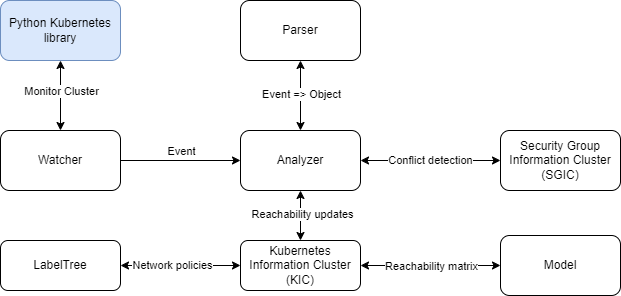

The diagram above was exported from draw.io. Its source (the exported page's mxGraphModel, read from the mxfile embedded in the PNG):
<mxGraphModel dx="1434" dy="738" grid="1" gridSize="10" guides="1" tooltips="1" connect="1" arrows="1" fold="1" page="1" pageScale="1" pageWidth="850" pageHeight="1100" math="0" shadow="0">
  <root>
    <mxCell id="0" />
    <mxCell id="1" parent="0" />
    <mxCell id="ITvH7nyaOIZYTNdUo5Rh-11" style="edgeStyle=orthogonalEdgeStyle;rounded=0;orthogonalLoop=1;jettySize=auto;html=1;" parent="1" source="ITvH7nyaOIZYTNdUo5Rh-2" target="ITvH7nyaOIZYTNdUo5Rh-6" edge="1">
      <mxGeometry relative="1" as="geometry" />
    </mxCell>
    <mxCell id="ITvH7nyaOIZYTNdUo5Rh-12" value="Event" style="edgeLabel;html=1;align=center;verticalAlign=middle;resizable=0;points=[];" parent="ITvH7nyaOIZYTNdUo5Rh-11" vertex="1" connectable="0">
      <mxGeometry x="-0.6333" y="-1" relative="1" as="geometry">
        <mxPoint x="38" y="-11" as="offset" />
      </mxGeometry>
    </mxCell>
    <mxCell id="ITvH7nyaOIZYTNdUo5Rh-2" value="Watcher" style="rounded=1;whiteSpace=wrap;html=1;" parent="1" vertex="1">
      <mxGeometry x="80" y="160" width="120" height="60" as="geometry" />
    </mxCell>
    <mxCell id="ITvH7nyaOIZYTNdUo5Rh-10" style="rounded=0;orthogonalLoop=1;jettySize=auto;html=1;entryX=0.5;entryY=0;entryDx=0;entryDy=0;startArrow=classic;startFill=1;" parent="1" source="ITvH7nyaOIZYTNdUo5Rh-3" target="ITvH7nyaOIZYTNdUo5Rh-2" edge="1">
      <mxGeometry relative="1" as="geometry" />
    </mxCell>
    <mxCell id="ITvH7nyaOIZYTNdUo5Rh-14" value="Monitor Cluster" style="edgeLabel;html=1;align=center;verticalAlign=middle;resizable=0;points=[];" parent="ITvH7nyaOIZYTNdUo5Rh-10" vertex="1" connectable="0">
      <mxGeometry x="0.1143" y="-3" relative="1" as="geometry">
        <mxPoint x="3" y="-9" as="offset" />
      </mxGeometry>
    </mxCell>
    <mxCell id="ITvH7nyaOIZYTNdUo5Rh-3" value="Python Kubernetes library" style="rounded=1;whiteSpace=wrap;html=1;fillColor=#dae8fc;strokeColor=#6c8ebf;" parent="1" vertex="1">
      <mxGeometry x="80" y="30" width="120" height="60" as="geometry" />
    </mxCell>
    <mxCell id="ITvH7nyaOIZYTNdUo5Rh-25" style="edgeStyle=orthogonalEdgeStyle;rounded=0;orthogonalLoop=1;jettySize=auto;html=1;exitX=1;exitY=0.5;exitDx=0;exitDy=0;startArrow=classic;startFill=1;entryX=0;entryY=0.5;entryDx=0;entryDy=0;" parent="1" source="ITvH7nyaOIZYTNdUo5Rh-4" target="ITvH7nyaOIZYTNdUo5Rh-9" edge="1">
      <mxGeometry relative="1" as="geometry">
        <mxPoint x="780.0285714285715" y="350" as="targetPoint" />
      </mxGeometry>
    </mxCell>
    <mxCell id="ITvH7nyaOIZYTNdUo5Rh-34" value="Reachability matrix" style="edgeLabel;html=1;align=center;verticalAlign=middle;resizable=0;points=[];" parent="ITvH7nyaOIZYTNdUo5Rh-25" vertex="1" connectable="0">
      <mxGeometry x="-0.2265" y="-1" relative="1" as="geometry">
        <mxPoint x="16" y="-1" as="offset" />
      </mxGeometry>
    </mxCell>
    <mxCell id="ITvH7nyaOIZYTNdUo5Rh-4" value="Kubernetes Information Cluster (KIC)" style="rounded=1;whiteSpace=wrap;html=1;" parent="1" vertex="1">
      <mxGeometry x="320" y="270" width="120" height="50" as="geometry" />
    </mxCell>
    <mxCell id="ITvH7nyaOIZYTNdUo5Rh-5" value="Security Group Information Cluster (SGIC)" style="rounded=1;whiteSpace=wrap;html=1;" parent="1" vertex="1">
      <mxGeometry x="580" y="160" width="120" height="60" as="geometry" />
    </mxCell>
    <mxCell id="ITvH7nyaOIZYTNdUo5Rh-17" style="edgeStyle=orthogonalEdgeStyle;rounded=0;orthogonalLoop=1;jettySize=auto;html=1;startArrow=classic;startFill=1;" parent="1" source="ITvH7nyaOIZYTNdUo5Rh-6" target="ITvH7nyaOIZYTNdUo5Rh-4" edge="1">
      <mxGeometry relative="1" as="geometry">
        <Array as="points">
          <mxPoint x="380" y="250" />
          <mxPoint x="380" y="250" />
        </Array>
      </mxGeometry>
    </mxCell>
    <mxCell id="ITvH7nyaOIZYTNdUo5Rh-28" value="Reachability updates" style="edgeLabel;html=1;align=center;verticalAlign=middle;resizable=0;points=[];" parent="ITvH7nyaOIZYTNdUo5Rh-17" vertex="1" connectable="0">
      <mxGeometry x="0.0804" y="1" relative="1" as="geometry">
        <mxPoint y="-4" as="offset" />
      </mxGeometry>
    </mxCell>
    <mxCell id="ITvH7nyaOIZYTNdUo5Rh-18" value="Conflict detection" style="edgeStyle=orthogonalEdgeStyle;rounded=0;orthogonalLoop=1;jettySize=auto;html=1;entryX=0;entryY=0.5;entryDx=0;entryDy=0;startArrow=classic;startFill=1;" parent="1" source="ITvH7nyaOIZYTNdUo5Rh-6" target="ITvH7nyaOIZYTNdUo5Rh-5" edge="1">
      <mxGeometry relative="1" as="geometry" />
    </mxCell>
    <mxCell id="ITvH7nyaOIZYTNdUo5Rh-6" value="Analyzer" style="rounded=1;whiteSpace=wrap;html=1;" parent="1" vertex="1">
      <mxGeometry x="320" y="160" width="120" height="60" as="geometry" />
    </mxCell>
    <mxCell id="ITvH7nyaOIZYTNdUo5Rh-15" style="edgeStyle=orthogonalEdgeStyle;rounded=0;orthogonalLoop=1;jettySize=auto;html=1;startArrow=classic;startFill=1;" parent="1" source="ITvH7nyaOIZYTNdUo5Rh-7" target="ITvH7nyaOIZYTNdUo5Rh-6" edge="1">
      <mxGeometry relative="1" as="geometry">
        <Array as="points">
          <mxPoint x="380" y="120" />
          <mxPoint x="380" y="120" />
        </Array>
      </mxGeometry>
    </mxCell>
    <mxCell id="ITvH7nyaOIZYTNdUo5Rh-16" value="Event =&amp;gt; Object" style="edgeLabel;html=1;align=center;verticalAlign=middle;resizable=0;points=[];" parent="ITvH7nyaOIZYTNdUo5Rh-15" vertex="1" connectable="0">
      <mxGeometry x="-0.0571" y="-3" relative="1" as="geometry">
        <mxPoint x="3" as="offset" />
      </mxGeometry>
    </mxCell>
    <mxCell id="ITvH7nyaOIZYTNdUo5Rh-7" value="Parser" style="rounded=1;whiteSpace=wrap;html=1;" parent="1" vertex="1">
      <mxGeometry x="320" y="30" width="120" height="60" as="geometry" />
    </mxCell>
    <mxCell id="ITvH7nyaOIZYTNdUo5Rh-29" style="edgeStyle=orthogonalEdgeStyle;rounded=0;orthogonalLoop=1;jettySize=auto;html=1;entryX=0;entryY=0.5;entryDx=0;entryDy=0;startArrow=classic;startFill=1;" parent="1" source="ITvH7nyaOIZYTNdUo5Rh-8" target="ITvH7nyaOIZYTNdUo5Rh-4" edge="1">
      <mxGeometry relative="1" as="geometry" />
    </mxCell>
    <mxCell id="ITvH7nyaOIZYTNdUo5Rh-33" value="Network policies" style="edgeLabel;html=1;align=center;verticalAlign=middle;resizable=0;points=[];" parent="ITvH7nyaOIZYTNdUo5Rh-29" vertex="1" connectable="0">
      <mxGeometry x="-0.1452" y="1" relative="1" as="geometry">
        <mxPoint as="offset" />
      </mxGeometry>
    </mxCell>
    <mxCell id="ITvH7nyaOIZYTNdUo5Rh-8" value="LabelTree" style="rounded=1;whiteSpace=wrap;html=1;" parent="1" vertex="1">
      <mxGeometry x="80" y="270" width="120" height="50" as="geometry" />
    </mxCell>
    <mxCell id="ITvH7nyaOIZYTNdUo5Rh-9" value="Model" style="rounded=1;whiteSpace=wrap;html=1;" parent="1" vertex="1">
      <mxGeometry x="580" y="265" width="120" height="60" as="geometry" />
    </mxCell>
  </root>
</mxGraphModel>